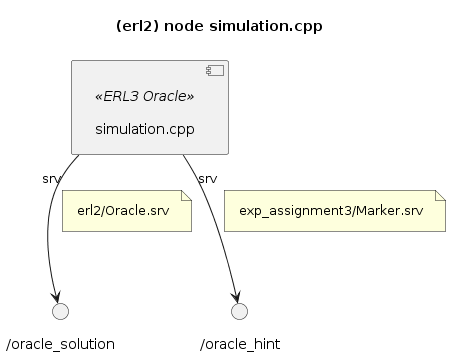

The diagram above was rendered by PlantUML. Its source (embedded in the PNG):
@startuml

''' INFOS
title (erl2) node simulation.cpp
skinparam Padding 8
allow_mixing


''' COMPONENTS
component "simulation.cpp" <<ERL3 Oracle>> as NODE_ERL3_ORACLE


''' LINKS 
() "/oracle_solution" as SRV_ORACLE_SOLUTION
NODE_ERL3_ORACLE "srv" --> SRV_ORACLE_SOLUTION
note on link: erl2/Oracle.srv

() "/oracle_hint" as SRV_HINT
NODE_ERL3_ORACLE "srv" --> SRV_HINT
note on link: exp_assignment3/Marker.srv

@enduml